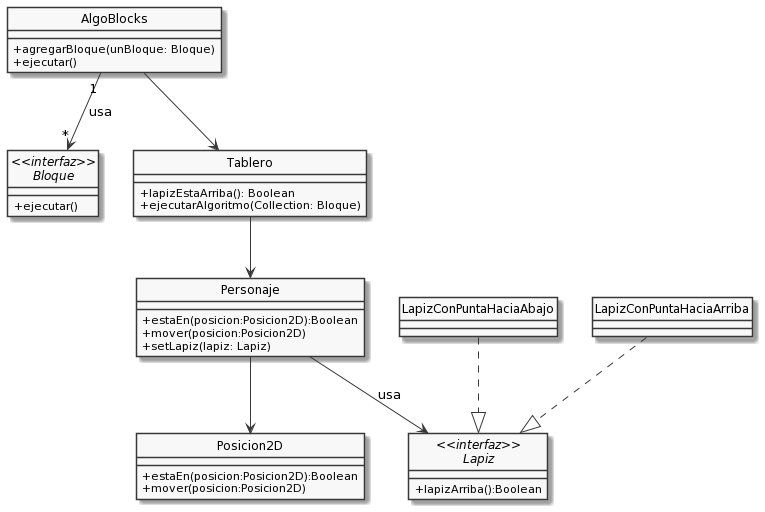

The diagram above was rendered by PlantUML. Its source (embedded in the PNG):
@startuml
hide circle
skinparam monochrome true
skinparam classAttributeIconSize 0

class AlgoBlocks{
+agregarBloque(unBloque: Bloque)
+ejecutar()
}

interface "<<interfaz>>\nBloque" as Bloque{
+ejecutar()
}

class Tablero{
+lapizEstaArriba(): Boolean
+ejecutarAlgoritmo(Collection: Bloque)
}

class Personaje{
+estaEn(posicion:Posicion2D):Boolean
+mover(posicion:Posicion2D)
+setLapiz(lapiz: Lapiz)
}

class "Posicion2D"{
+estaEn(posicion:Posicion2D):Boolean
+mover(posicion:Posicion2D)
}


interface "<<interfaz>>\nLapiz" as Lapiz{
+lapizArriba():Boolean
}
class LapizConPuntaHaciaAbajo
class LapizConPuntaHaciaArriba

AlgoBlocks --> Tablero
AlgoBlocks "1"-->"*" Bloque: "usa"
Tablero --> Personaje

LapizConPuntaHaciaArriba ..|> Lapiz 
LapizConPuntaHaciaAbajo ..|> Lapiz

Personaje --> Lapiz: "usa"
Personaje --> Posicion2D
@enduml